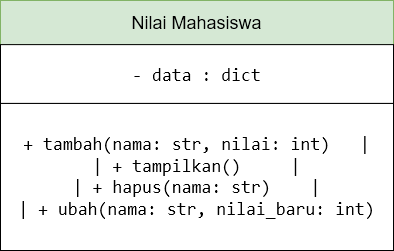

The diagram above was exported from draw.io. Its source (the exported page's mxGraphModel, read from the mxfile embedded in the PNG):
<mxGraphModel dx="1354" dy="723" grid="1" gridSize="10" guides="1" tooltips="1" connect="1" arrows="1" fold="1" page="1" pageScale="1" pageWidth="583" pageHeight="827" math="0" shadow="0">
  <root>
    <mxCell id="0" />
    <mxCell id="1" parent="0" />
    <mxCell id="kt2NuyIf-rporqjlrHaH-63" value="" style="group" vertex="1" connectable="0" parent="1">
      <mxGeometry x="95" y="240" width="393" height="250" as="geometry" />
    </mxCell>
    <mxCell id="kt2NuyIf-rporqjlrHaH-57" value="&lt;font style=&quot;font-size: 18px;&quot;&gt;Nilai Mahasiswa&lt;/font&gt;" style="rounded=0;whiteSpace=wrap;html=1;fillColor=#d5e8d4;strokeColor=#82b366;" vertex="1" parent="kt2NuyIf-rporqjlrHaH-63">
      <mxGeometry width="393" height="44.117647058823536" as="geometry" />
    </mxCell>
    <mxCell id="kt2NuyIf-rporqjlrHaH-58" value="&lt;pre style=&quot;font-size: 18px;&quot;&gt;&lt;font style=&quot;font-size: 18px;&quot;&gt;&lt;code class=&quot;!whitespace-pre hljs language-php&quot;&gt;- data : dict&lt;/code&gt;&lt;/font&gt;&lt;/pre&gt;" style="rounded=0;whiteSpace=wrap;html=1;" vertex="1" parent="kt2NuyIf-rporqjlrHaH-63">
      <mxGeometry y="44.117647058823536" width="393" height="58.82352941176471" as="geometry" />
    </mxCell>
    <mxCell id="kt2NuyIf-rporqjlrHaH-59" value="&lt;pre style=&quot;font-size: 18px;&quot;&gt;&lt;font style=&quot;font-size: 18px;&quot;&gt;&lt;code class=&quot;!whitespace-pre hljs language-php&quot;&gt;+ tambah(&lt;span class=&quot;hljs-attr&quot;&gt;nama&lt;/span&gt;: str, &lt;span class=&quot;hljs-attr&quot;&gt;nilai&lt;/span&gt;: &lt;span class=&quot;hljs-keyword&quot;&gt;int&lt;/span&gt;)   |&lt;br&gt;| + &lt;span class=&quot;hljs-title function_ invoke__&quot;&gt;tampilkan&lt;/span&gt;()     |&lt;br&gt;| + &lt;span class=&quot;hljs-title function_ invoke__&quot;&gt;hapus&lt;/span&gt;(&lt;span class=&quot;hljs-attr&quot;&gt;nama&lt;/span&gt;: str)    |&lt;br&gt;| + &lt;span class=&quot;hljs-title function_ invoke__&quot;&gt;ubah&lt;/span&gt;(&lt;span class=&quot;hljs-attr&quot;&gt;nama&lt;/span&gt;: str, &lt;span class=&quot;hljs-attr&quot;&gt;nilai_baru&lt;/span&gt;: &lt;span class=&quot;hljs-keyword&quot;&gt;int&lt;/span&gt;)&lt;/code&gt;&lt;/font&gt;&lt;/pre&gt;" style="rounded=0;whiteSpace=wrap;html=1;" vertex="1" parent="kt2NuyIf-rporqjlrHaH-63">
      <mxGeometry y="102.94117647058825" width="393" height="147.05882352941177" as="geometry" />
    </mxCell>
  </root>
</mxGraphModel>